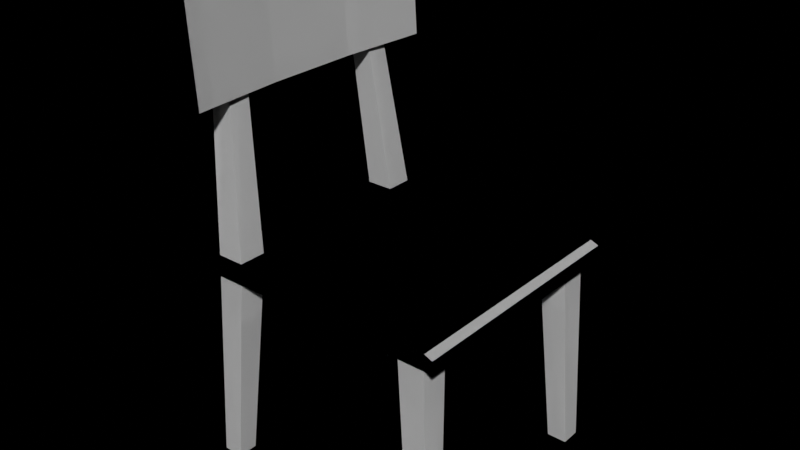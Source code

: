 # Source: Chair.blend  (saved by Blender 3.1.7; exported with 4.5.12 LTS)
import bpy
from mathutils import Matrix  # noqa: F401  (used for matrix-valued properties, if any)

bpy.ops.wm.read_factory_settings(use_empty=True)
scene = bpy.context.scene
scene.name = 'Scene'

# ---- collections
col_collection = bpy.data.collections.new('Collection'); scene.collection.children.link(col_collection)

# ---- world
world_world = bpy.data.worlds.new('World'); scene.world = world_world
world_world.use_nodes = True; world_world.node_tree.nodes.clear()
_N = world_world.node_tree.nodes; _L = world_world.node_tree.links
n0 = _N.new('ShaderNodeOutputWorld'); n0.name = 'World Output'; n0.location = (321, 282)
n1 = _N.new('ShaderNodeBackground'); n1.name = 'Background'; n1.location = (-129, 297)
n1.inputs[0].default_value = (0.0, 0.0, 0.0, 1.0)
_L.new(n1.outputs[0], n0.inputs[0])
n0.is_active_output = True
world_world.color = (0.05088, 0.05088, 0.05088)
world_world.use_sun_shadow = False
world_world.sun_shadow_jitter_overblur = 0.0

# ---- meshes
me_cube_001 = bpy.data.meshes.new('Cube.001')
me_cube_001.from_pydata([(0.4, 0.4, 0.65), (0.4, 0.4, 0.7), (0.3456, 0.3279, -0.008661), (0.2917, 0.2881, 0.6829), (0.3456, 0.3932, -0.008661), (0.2917, 0.3782, 0.6829), (0.4109, 0.3279, -0.008661), (0.3819, 0.2881, 0.6829), (0.4109, 0.3932, -0.008661), (0.3819, 0.3782, 0.6829), (0.0, 0.4, 0.65), (0.0, 0.4, 0.7), (-0.4, 0.4, 0.65), (-0.4, 0.4, 0.7), (-0.3456, 0.3279, -0.008661), (-0.2917, 0.2881, 0.6829), (-0.3456, 0.3932, -0.008661), (-0.2917, 0.3782, 0.6829), (-0.4109, 0.3279, -0.008661), (-0.3819, 0.2881, 0.6829), (-0.4109, 0.3932, -0.008661), (-0.3819, 0.3782, 0.6829), (0.4, 0.0, 0.65), (0.4, 0.0, 0.7), (0.0, 0.0, 0.7), (0.0, 0.0, 0.65), (-0.4, 0.0, 0.65), (-0.4, 0.0, 0.7), (0.4, -0.4, 0.65), (0.4, -0.4, 0.7), (0.3456, -0.3279, -0.008661), (0.2917, -0.2881, 0.6829), (0.3456, -0.3932, -0.008661), (0.2917, -0.3782, 0.6829), (0.4109, -0.3279, -0.008661), (0.3819, -0.2881, 0.6829), (0.4109, -0.3932, -0.008661), (0.3819, -0.3782, 0.6829), (0.0, -0.4, 0.65), (0.0, -0.4, 0.7), (-0.4, -0.4, 0.65), (-0.4, -0.4, 0.7), (-0.3456, -0.3279, -0.008661), (-0.2917, -0.2881, 0.6829), (-0.3456, -0.3932, -0.008661), (-0.2917, -0.3782, 0.6829), (-0.4109, -0.3279, -0.008661), (-0.3819, -0.2881, 0.6829), (-0.4109, -0.3932, -0.008661), (-0.3819, -0.3782, 0.6829), (-0.3947, 0.2296, 1.553), (-0.3947, 0.2854, 1.553), (-0.4504, 0.2854, 1.553), (-0.4504, 0.2296, 1.553), (-0.3947, -0.2296, 1.553), (-0.3947, -0.2854, 1.553), (-0.4504, -0.2854, 1.553), (-0.4504, -0.2296, 1.553), (-0.3592, -0.4565, 1.181), (-0.3843, -0.4565, 1.543), (-0.3592, 0.4565, 1.181), (-0.3843, 0.4565, 1.543), (-0.3231, -0.4565, 1.181), (-0.3482, -0.4565, 1.543), (-0.3231, 0.4565, 1.181), (-0.3482, 0.4565, 1.543), (-0.3794, 0.1522, 1.181), (-0.3794, -0.1522, 1.181), (-0.4044, -0.1522, 1.543), (-0.4044, 0.1522, 1.543), (-0.3433, -0.1522, 1.181), (-0.3433, 0.1522, 1.181), (-0.3683, 0.1522, 1.543), (-0.3683, -0.1522, 1.543), (0.4261, 0.4, 0.6893), (0.4261, 0.4, 0.6393), (0.4261, 0.0, 0.6393), (0.4261, 0.0, 0.6893), (0.4261, -0.4, 0.6893), (0.4261, -0.4, 0.6393)], [], [(10, 11, 1, 0), (2, 3, 5, 4), (4, 5, 9, 8), (8, 9, 7, 6), (6, 7, 3, 2), (4, 8, 6, 2), (9, 5, 3, 7), (10, 12, 13, 11), (14, 16, 17, 15), (16, 20, 21, 17), (20, 18, 19, 21), (18, 14, 15, 19), (16, 14, 18, 20), (21, 19, 53, 52), (12, 26, 27, 13), (10, 25, 26, 12), (13, 27, 24, 11), (1, 11, 24, 23), (29, 28, 79, 78), (10, 0, 22, 25), (38, 28, 29, 39), (30, 32, 33, 31), (32, 36, 37, 33), (36, 34, 35, 37), (34, 30, 31, 35), (32, 30, 34, 36), (37, 35, 31, 33), (38, 39, 41, 40), (42, 43, 45, 44), (44, 45, 49, 48), (48, 49, 47, 46), (46, 47, 43, 42), (44, 48, 46, 42), (43, 47, 57, 54), (40, 41, 27, 26), (38, 40, 26, 25), (41, 39, 24, 27), (29, 23, 24, 39), (1, 23, 77, 74), (38, 25, 22, 28), (52, 53, 50, 51), (56, 55, 54, 57), (49, 45, 55, 56), (15, 17, 51, 50), (19, 15, 50, 53), (47, 49, 56, 57), (17, 21, 52, 51), (45, 43, 54, 55), (66, 69, 61, 60), (60, 61, 65, 64), (70, 73, 63, 62), (62, 63, 59, 58), (67, 70, 62, 58), (73, 68, 59, 63), (65, 61, 69, 72), (72, 69, 68, 73), (60, 64, 71, 66), (66, 71, 70, 67), (64, 65, 72, 71), (71, 72, 73, 70), (58, 59, 68, 67), (67, 68, 69, 66), (75, 74, 77, 76), (79, 76, 77, 78), (28, 22, 76, 79), (0, 1, 74, 75), (23, 29, 78, 77), (22, 0, 75, 76)])
_uv = me_cube_001.uv_layers.new(name='UVMap')
_uv.uv.foreach_set('vector', [0.666, 1.44, 0.6033, 1.441, 0.5969, 0.9395, 0.6595, 0.9387, 0.7408, 0.9032, 0.7097, 0.03399, 0.8227, 0.03643, 0.8227, 0.905, 0.5151, 0.9024, 0.484, 0.03399, 0.5969, 0.03873, 0.5969, 0.9058, 0.8227, 0.905, 0.8227, 1.772, 0.7097, 1.775, 0.7408, 0.9068, 0.3712, 0.03399, 0.3712, 0.9013, 0.2583, 0.906, 0.2894, 0.03742, 1.139, 0.9591, 1.221, 0.9591, 1.221, 1.041, 1.139, 1.041, 1.026, 0.9591, 1.139, 0.9591, 1.139, 1.072, 1.026, 1.072, 0.666, 1.44, 0.6724, 1.941, 0.6098, 1.942, 0.6033, 1.441, 0.2583, 1.995, 0.1766, 2.0, 0.1411, 1.137, 0.2539, 1.13, 1.458, -1.0, 1.54, -0.9979, 1.481, -0.1328, 1.369, -0.1357, 1.742, -1.0, 1.824, -0.9953, 1.824, -0.1296, 1.711, -0.1361, 1.369, 0.9571, 1.287, 0.9591, 1.197, 0.09457, 1.31, 0.09172, 1.221, 1.072, 1.221, 1.154, 1.139, 1.154, 1.139, 1.072, 1.711, -0.1361, 1.824, -0.1296, 1.834, 0.965, 1.764, 0.961, 0.4337, 0.906, 0.4337, 1.407, 0.3712, 1.407, 0.3712, 0.906, 0.02394, -0.4997, -0.4772, -0.4997, -0.4772, -1.0, 0.02394, -1.0, 1.026, 0.03399, 0.5251, 0.03399, 0.5251, -0.4663, 1.026, -0.4663, 1.026, -0.9665, 1.026, -0.4663, 0.5251, -0.4663, 0.5251, -0.9665, 0.484, 1.908, 0.5466, 1.909, 0.5596, 1.942, 0.4969, 1.941, 0.02394, -0.4997, 0.02394, 0.000511, -0.4772, 0.000511, -0.4772, -0.4997, 0.5531, 1.408, 0.5466, 1.909, 0.484, 1.908, 0.4905, 1.407, 0.8537, 0.03576, 0.9356, 0.03399, 0.9356, 0.9026, 0.8227, 0.905, 0.6279, 0.03742, 0.7097, 0.03399, 0.7097, 0.9011, 0.5969, 0.9058, 0.9356, 1.775, 0.8537, 1.773, 0.8227, 0.905, 0.9356, 0.9075, 0.484, 0.906, 0.4022, 0.9026, 0.3712, 0.03399, 0.484, 0.03872, 1.139, 1.236, 1.139, 1.154, 1.221, 1.154, 1.221, 1.236, 1.026, 1.185, 1.026, 1.072, 1.139, 1.072, 1.139, 1.185, 0.5531, 1.408, 0.4905, 1.407, 0.4969, 0.9058, 0.5596, 0.9066, 1.947, -0.9953, 1.947, -0.1302, 1.834, -0.1367, 1.865, -1.0, 1.629, 0.9583, 1.54, 0.09396, 1.653, 0.0911, 1.711, 0.9562, 0.05943, 1.999, 0.02394, 1.136, 0.1367, 1.129, 0.1411, 1.994, 1.197, -0.9979, 1.139, -0.1326, 1.026, -0.1354, 1.116, -1.0, -0.8966, 1.26, -0.9783, 1.26, -0.9783, 1.178, -0.8966, 1.178, 1.026, -0.1354, 1.139, -0.1326, 1.197, 0.9591, 1.128, 0.9574, 0.4337, 1.908, 0.3712, 1.908, 0.3712, 1.407, 0.4337, 1.407, -0.9783, -0.4997, -0.9783, -1.0, -0.4772, -1.0, -0.4772, -0.4997, 0.02394, 0.03399, 0.02394, -0.4663, 0.5251, -0.4663, 0.5251, 0.03399, 0.02394, -0.9665, 0.5251, -0.9665, 0.5251, -0.4663, 0.02394, -0.4663, 1.026, -0.9665, 0.5251, -0.9665, 0.5251, -1.0, 1.026, -1.0, -0.9783, -0.4997, -0.4772, -0.4997, -0.4772, 0.000511, -0.9783, 0.000511, -0.7571, 1.178, -0.7571, 1.248, -0.8268, 1.248, -0.8268, 1.178, -0.8268, 1.248, -0.8966, 1.248, -0.8966, 1.178, -0.8268, 1.178, 1.653, 0.0911, 1.54, 0.09396, 1.641, -0.9982, 1.711, -1.0, 0.2539, 1.13, 0.1411, 1.137, 0.1886, 0.03837, 0.2583, 0.03399, 1.31, 0.09172, 1.197, 0.09457, 1.299, -0.9982, 1.369, -1.0, 0.1367, 1.129, 0.02394, 1.136, 0.07144, 0.03837, 0.1411, 0.03399, 1.369, -0.1357, 1.481, -0.1328, 1.54, 0.9583, 1.47, 0.9565, 1.834, -0.1367, 1.947, -0.1302, 1.957, 0.9656, 1.887, 0.9615, -0.5241, 0.4153, -0.9783, 0.4153, -0.9773, 0.03399, -0.5231, 0.03399, 0.3209, 1.36, 0.3209, 0.906, 0.366, 0.9091, 0.366, 1.364, -0.5223, 0.7966, -0.06821, 0.7966, -0.06906, 1.178, -0.5231, 1.178, 0.4789, 0.906, 0.4789, 1.36, 0.4337, 1.364, 0.4337, 0.9091, -0.06821, 0.7966, -0.02304, 0.7966, 0.002165, 1.178, -0.043, 1.178, 0.9608, 0.7966, 1.006, 0.7966, 0.9807, 1.178, 0.9356, 1.178, 0.9356, 0.03399, 0.9807, 0.03399, 1.006, 0.4153, 0.9608, 0.4153, 0.9608, 0.4153, 1.006, 0.4153, 1.006, 0.7966, 0.9608, 0.7966, -0.043, 0.03399, 0.002165, 0.03399, -0.02304, 0.4153, -0.06821, 0.4153, -0.06821, 0.4153, -0.02304, 0.4153, -0.02304, 0.7966, -0.06821, 0.7966, -0.5231, 0.03399, -0.06906, 0.03399, -0.06821, 0.4153, -0.5223, 0.4153, -0.5223, 0.4153, -0.06821, 0.4153, -0.06821, 0.7966, -0.5223, 0.7966, -0.5231, 1.178, -0.9773, 1.178, -0.9783, 0.7966, -0.5241, 0.7966, -0.5241, 0.7966, -0.9783, 0.7966, -0.9783, 0.4153, -0.5241, 0.4153, 0.2583, 0.906, 0.3209, 0.906, 0.3209, 1.407, 0.2583, 1.407, 0.2583, 1.908, 0.2583, 1.407, 0.3209, 1.407, 0.3209, 1.908, -0.9783, 0.000511, -0.4772, 0.000511, -0.4772, 0.03399, -0.9783, 0.03399, 0.6595, 0.9387, 0.5969, 0.9395, 0.6098, 0.9066, 0.6724, 0.9058, 0.5251, -0.9665, 0.02394, -0.9665, 0.02394, -1.0, 0.5251, -1.0, -0.4772, 0.000511, 0.02394, 0.000511, 0.02394, 0.03399, -0.4772, 0.03399])
me_cube_001.use_remesh_fix_poles = True
me_cube_001.use_remesh_preserve_attributes = False
me_cube_001.update()
me_cube_002 = bpy.data.meshes.new('Cube.002')
me_cube_002.from_pydata([(0.4, 0.4, 0.65), (0.4, 0.4, 0.7), (0.0, 0.4, 0.65), (0.0, 0.4, 0.7), (-0.4, 0.4, 0.65), (-0.4, 0.4, 0.7), (0.4, 0.0, 0.65), (0.4, 0.0, 0.7), (0.0, 0.0, 0.7), (0.0, 0.0, 0.65), (-0.4, 0.0, 0.65), (-0.4, 0.0, 0.7), (0.4, -0.4, 0.65), (0.4, -0.4, 0.7), (0.0, -0.4, 0.65), (0.0, -0.4, 0.7), (-0.4, -0.4, 0.65), (-0.4, -0.4, 0.7), (0.4261, 0.4, 0.6893), (0.4261, 0.4, 0.6393), (0.4261, 0.0, 0.6393), (0.4261, 0.0, 0.6893), (0.4261, -0.4, 0.6893), (0.4261, -0.4, 0.6393)], [], [(2, 3, 1, 0), (2, 4, 5, 3), (4, 10, 11, 5), (2, 9, 10, 4), (5, 11, 8, 3), (1, 3, 8, 7), (13, 12, 23, 22), (2, 0, 6, 9), (14, 12, 13, 15), (14, 15, 17, 16), (16, 17, 11, 10), (14, 16, 10, 9), (17, 15, 8, 11), (13, 7, 8, 15), (1, 7, 21, 18), (14, 9, 6, 12), (19, 18, 21, 20), (23, 20, 21, 22), (12, 6, 20, 23), (0, 1, 18, 19), (7, 13, 22, 21), (6, 0, 19, 20)])
_uv = me_cube_002.uv_layers.new(name='UVMap')
_uv.uv.foreach_set('vector', [0.666, 1.44, 0.6033, 1.441, 0.5969, 0.9395, 0.6595, 0.9387, 0.666, 1.44, 0.6724, 1.941, 0.6098, 1.942, 0.6033, 1.441, 0.4337, 0.906, 0.4337, 1.407, 0.3712, 1.407, 0.3712, 0.906, 0.02394, -0.4997, -0.4772, -0.4997, -0.4772, -1.0, 0.02394, -1.0, 1.026, 0.03399, 0.5251, 0.03399, 0.5251, -0.4663, 1.026, -0.4663, 1.026, -0.9665, 1.026, -0.4663, 0.5251, -0.4663, 0.5251, -0.9665, 0.484, 1.908, 0.5466, 1.909, 0.5596, 1.942, 0.4969, 1.941, 0.02394, -0.4997, 0.02394, 0.000511, -0.4772, 0.000511, -0.4772, -0.4997, 0.5531, 1.408, 0.5466, 1.909, 0.484, 1.908, 0.4905, 1.407, 0.5531, 1.408, 0.4905, 1.407, 0.4969, 0.9058, 0.5596, 0.9066, 0.4337, 1.908, 0.3712, 1.908, 0.3712, 1.407, 0.4337, 1.407, -0.9783, -0.4997, -0.9783, -1.0, -0.4772, -1.0, -0.4772, -0.4997, 0.02394, 0.03399, 0.02394, -0.4663, 0.5251, -0.4663, 0.5251, 0.03399, 0.02394, -0.9665, 0.5251, -0.9665, 0.5251, -0.4663, 0.02394, -0.4663, 1.026, -0.9665, 0.5251, -0.9665, 0.5251, -1.0, 1.026, -1.0, -0.9783, -0.4997, -0.4772, -0.4997, -0.4772, 0.000511, -0.9783, 0.000511, 0.2583, 0.906, 0.3209, 0.906, 0.3209, 1.407, 0.2583, 1.407, 0.2583, 1.908, 0.2583, 1.407, 0.3209, 1.407, 0.3209, 1.908, -0.9783, 0.000511, -0.4772, 0.000511, -0.4772, 0.03399, -0.9783, 0.03399, 0.6595, 0.9387, 0.5969, 0.9395, 0.6098, 0.9066, 0.6724, 0.9058, 0.5251, -0.9665, 0.02394, -0.9665, 0.02394, -1.0, 0.5251, -1.0, -0.4772, 0.000511, 0.02394, 0.000511, 0.02394, 0.03399, -0.4772, 0.03399])
me_cube_002.use_remesh_fix_poles = True
me_cube_002.use_remesh_preserve_attributes = False
me_cube_002.update()
me_cube_003 = bpy.data.meshes.new('Cube.003')
me_cube_003.from_pydata([(0.3456, -0.3279, -0.008661), (0.2917, -0.2881, 0.6829), (0.3456, -0.3932, -0.008661), (0.2917, -0.3782, 0.6829), (0.4109, -0.3279, -0.008661), (0.3819, -0.2881, 0.6829), (0.4109, -0.3932, -0.008661), (0.3819, -0.3782, 0.6829)], [], [(0, 2, 3, 1), (2, 6, 7, 3), (6, 4, 5, 7), (4, 0, 1, 5), (2, 0, 4, 6), (7, 5, 1, 3)])
_uv = me_cube_003.uv_layers.new(name='UVMap')
_uv.uv.foreach_set('vector', [0.8537, 0.03576, 0.9356, 0.03399, 0.9356, 0.9026, 0.8227, 0.905, 0.6279, 0.03742, 0.7097, 0.03399, 0.7097, 0.9011, 0.5969, 0.9058, 0.9356, 1.775, 0.8537, 1.773, 0.8227, 0.905, 0.9356, 0.9075, 0.484, 0.906, 0.4022, 0.9026, 0.3712, 0.03399, 0.484, 0.03872, 1.139, 1.236, 1.139, 1.154, 1.221, 1.154, 1.221, 1.236, 1.026, 1.185, 1.026, 1.072, 1.139, 1.072, 1.139, 1.185])
me_cube_003.use_remesh_fix_poles = True
me_cube_003.use_remesh_preserve_attributes = False
me_cube_003.update()
me_cube_004 = bpy.data.meshes.new('Cube.004')
me_cube_004.from_pydata([(0.3456, 0.3279, -0.008661), (0.2917, 0.2881, 0.6829), (0.3456, 0.3932, -0.008661), (0.2917, 0.3782, 0.6829), (0.4109, 0.3279, -0.008661), (0.3819, 0.2881, 0.6829), (0.4109, 0.3932, -0.008661), (0.3819, 0.3782, 0.6829)], [], [(0, 1, 3, 2), (2, 3, 7, 6), (6, 7, 5, 4), (4, 5, 1, 0), (2, 6, 4, 0), (7, 3, 1, 5)])
_uv = me_cube_004.uv_layers.new(name='UVMap')
_uv.uv.foreach_set('vector', [0.7408, 0.9032, 0.7097, 0.03399, 0.8227, 0.03643, 0.8227, 0.905, 0.5151, 0.9024, 0.484, 0.03399, 0.5969, 0.03873, 0.5969, 0.9058, 0.8227, 0.905, 0.8227, 1.772, 0.7097, 1.775, 0.7408, 0.9068, 0.3712, 0.03399, 0.3712, 0.9013, 0.2583, 0.906, 0.2894, 0.03742, 1.139, 0.9591, 1.221, 0.9591, 1.221, 1.041, 1.139, 1.041, 1.026, 0.9591, 1.139, 0.9591, 1.139, 1.072, 1.026, 1.072])
me_cube_004.use_remesh_fix_poles = True
me_cube_004.use_remesh_preserve_attributes = False
me_cube_004.update()
me_cube_005 = bpy.data.meshes.new('Cube.005')
me_cube_005.from_pydata([(-0.3456, -0.3279, -0.008661), (-0.2917, -0.2881, 0.6829), (-0.3456, -0.3932, -0.008661), (-0.2917, -0.3782, 0.6829), (-0.4109, -0.3279, -0.008661), (-0.3819, -0.2881, 0.6829), (-0.4109, -0.3932, -0.008661), (-0.3819, -0.3782, 0.6829), (-0.3947, -0.2296, 1.553), (-0.3947, -0.2854, 1.553), (-0.4504, -0.2854, 1.553), (-0.4504, -0.2296, 1.553)], [], [(0, 1, 3, 2), (2, 3, 7, 6), (6, 7, 5, 4), (4, 5, 1, 0), (2, 6, 4, 0), (1, 5, 11, 8), (10, 9, 8, 11), (7, 3, 9, 10), (5, 7, 10, 11), (3, 1, 8, 9)])
_uv = me_cube_005.uv_layers.new(name='UVMap')
_uv.uv.foreach_set('vector', [1.947, -0.9953, 1.947, -0.1302, 1.834, -0.1367, 1.865, -1.0, 1.629, 0.9583, 1.54, 0.09396, 1.653, 0.0911, 1.711, 0.9562, 0.05943, 1.999, 0.02394, 1.136, 0.1367, 1.129, 0.1411, 1.994, 1.197, -0.9979, 1.139, -0.1326, 1.026, -0.1354, 1.116, -1.0, -0.8966, 1.26, -0.9783, 1.26, -0.9783, 1.178, -0.8966, 1.178, 1.026, -0.1354, 1.139, -0.1326, 1.197, 0.9591, 1.128, 0.9574, -0.8268, 1.248, -0.8966, 1.248, -0.8966, 1.178, -0.8268, 1.178, 1.653, 0.0911, 1.54, 0.09396, 1.641, -0.9982, 1.711, -1.0, 0.1367, 1.129, 0.02394, 1.136, 0.07144, 0.03837, 0.1411, 0.03399, 1.834, -0.1367, 1.947, -0.1302, 1.957, 0.9656, 1.887, 0.9615])
me_cube_005.use_remesh_fix_poles = True
me_cube_005.use_remesh_preserve_attributes = False
me_cube_005.update()
me_cube_006 = bpy.data.meshes.new('Cube.006')
me_cube_006.from_pydata([(-0.3456, 0.3279, -0.008661), (-0.2917, 0.2881, 0.6829), (-0.3456, 0.3932, -0.008661), (-0.2917, 0.3782, 0.6829), (-0.4109, 0.3279, -0.008661), (-0.3819, 0.2881, 0.6829), (-0.4109, 0.3932, -0.008661), (-0.3819, 0.3782, 0.6829), (-0.3947, 0.2296, 1.553), (-0.3947, 0.2854, 1.553), (-0.4504, 0.2854, 1.553), (-0.4504, 0.2296, 1.553)], [], [(0, 2, 3, 1), (2, 6, 7, 3), (6, 4, 5, 7), (4, 0, 1, 5), (2, 0, 4, 6), (7, 5, 11, 10), (10, 11, 8, 9), (1, 3, 9, 8), (5, 1, 8, 11), (3, 7, 10, 9)])
_uv = me_cube_006.uv_layers.new(name='UVMap')
_uv.uv.foreach_set('vector', [0.2583, 1.995, 0.1766, 2.0, 0.1411, 1.137, 0.2539, 1.13, 1.458, -1.0, 1.54, -0.9979, 1.481, -0.1328, 1.369, -0.1357, 1.742, -1.0, 1.824, -0.9953, 1.824, -0.1296, 1.711, -0.1361, 1.369, 0.9571, 1.287, 0.9591, 1.197, 0.09457, 1.31, 0.09172, 1.221, 1.072, 1.221, 1.154, 1.139, 1.154, 1.139, 1.072, 1.711, -0.1361, 1.824, -0.1296, 1.834, 0.965, 1.764, 0.961, -0.7571, 1.178, -0.7571, 1.248, -0.8268, 1.248, -0.8268, 1.178, 0.2539, 1.13, 0.1411, 1.137, 0.1886, 0.03837, 0.2583, 0.03399, 1.31, 0.09172, 1.197, 0.09457, 1.299, -0.9982, 1.369, -1.0, 1.369, -0.1357, 1.481, -0.1328, 1.54, 0.9583, 1.47, 0.9565])
me_cube_006.use_remesh_fix_poles = True
me_cube_006.use_remesh_preserve_attributes = False
me_cube_006.update()
me_cube_007 = bpy.data.meshes.new('Cube.007')
me_cube_007.from_pydata([(-0.3592, -0.4565, 1.181), (-0.3843, -0.4565, 1.543), (-0.3592, 0.4565, 1.181), (-0.3843, 0.4565, 1.543), (-0.3231, -0.4565, 1.181), (-0.3482, -0.4565, 1.543), (-0.3231, 0.4565, 1.181), (-0.3482, 0.4565, 1.543), (-0.3794, 0.1522, 1.181), (-0.3794, -0.1522, 1.181), (-0.4044, -0.1522, 1.543), (-0.4044, 0.1522, 1.543), (-0.3433, -0.1522, 1.181), (-0.3433, 0.1522, 1.181), (-0.3683, 0.1522, 1.543), (-0.3683, -0.1522, 1.543)], [], [(8, 11, 3, 2), (2, 3, 7, 6), (12, 15, 5, 4), (4, 5, 1, 0), (9, 12, 4, 0), (15, 10, 1, 5), (7, 3, 11, 14), (14, 11, 10, 15), (2, 6, 13, 8), (8, 13, 12, 9), (6, 7, 14, 13), (13, 14, 15, 12), (0, 1, 10, 9), (9, 10, 11, 8)])
_uv = me_cube_007.uv_layers.new(name='UVMap')
_uv.uv.foreach_set('vector', [-0.5241, 0.4153, -0.9783, 0.4153, -0.9773, 0.03399, -0.5231, 0.03399, 0.3209, 1.36, 0.3209, 0.906, 0.366, 0.9091, 0.366, 1.364, -0.5223, 0.7966, -0.06821, 0.7966, -0.06906, 1.178, -0.5231, 1.178, 0.4789, 0.906, 0.4789, 1.36, 0.4337, 1.364, 0.4337, 0.9091, -0.06821, 0.7966, -0.02304, 0.7966, 0.002165, 1.178, -0.043, 1.178, 0.9608, 0.7966, 1.006, 0.7966, 0.9807, 1.178, 0.9356, 1.178, 0.9356, 0.03399, 0.9807, 0.03399, 1.006, 0.4153, 0.9608, 0.4153, 0.9608, 0.4153, 1.006, 0.4153, 1.006, 0.7966, 0.9608, 0.7966, -0.043, 0.03399, 0.002165, 0.03399, -0.02304, 0.4153, -0.06821, 0.4153, -0.06821, 0.4153, -0.02304, 0.4153, -0.02304, 0.7966, -0.06821, 0.7966, -0.5231, 0.03399, -0.06906, 0.03399, -0.06821, 0.4153, -0.5223, 0.4153, -0.5223, 0.4153, -0.06821, 0.4153, -0.06821, 0.7966, -0.5223, 0.7966, -0.5231, 1.178, -0.9773, 1.178, -0.9783, 0.7966, -0.5241, 0.7966, -0.5241, 0.7966, -0.9783, 0.7966, -0.9783, 0.4153, -0.5241, 0.4153])
me_cube_007.use_remesh_fix_poles = True
me_cube_007.use_remesh_preserve_attributes = False
me_cube_007.update()
me_chair_001_cell_005 = bpy.data.meshes.new('Chair.001_cell.005')
me_chair_001_cell_005.from_pydata([(-0.1997, -0.2007, 0.6751), (0.4, -0.4, 0.65), (0.4, -0.4, 0.7), (0.4261, -0.4, 0.6893), (0.4261, -0.4, 0.6393), (0.368, 0.0007316, 0.65), (0.2794, -0.002416, 0.7), (0.2032, 0.0003725, 0.65), (0.197, -0.002595, 0.7), (0.4, 0.0007527, 0.65), (0.4, -0.002336, 0.7), (0.4261, -0.00166, 0.6893), (0.4261, 0.001428, 0.6393), (-0.2722, -0.2731, 0.65), (-0.3988, -0.4, 0.65), (-0.3986, -0.4, 0.6747), (-0.1997, -0.2008, 0.65), (-0.07983, -0.1409, 0.65), (-0.06962, -0.1357, 0.7), (-0.1963, -0.1992, 0.7), (-0.2808, -0.2836, 0.7), (-0.397, -0.4, 0.7), (0.368, 0.0007316, 0.65), (0.2032, 0.0003725, 0.65), (0.2794, -0.002416, 0.7), (0.197, -0.002595, 0.7), (0.4, -0.002336, 0.7), (0.4261, -0.00166, 0.6893), (0.4261, 0.001428, 0.6393), (-0.2722, -0.2731, 0.65), (-0.3988, -0.4, 0.65), (-0.1997, -0.2008, 0.65), (-0.07983, -0.1409, 0.65), (-0.3986, -0.4, 0.6747), (-0.397, -0.4, 0.7), (0.4, 0.0007527, 0.65), (-0.06962, -0.1357, 0.7), (-0.1963, -0.1992, 0.7), (-0.2808, -0.2836, 0.7)], [], [(25, 24, 22, 23), (27, 28, 35, 22, 24, 26), (0, 29, 14, 33), (31, 29, 0), (0, 32, 31), (23, 32, 0, 36, 25), (37, 36, 0), (0, 38, 37), (34, 38, 0, 33), (12, 4, 1, 9), (2, 21, 15, 30, 1, 4, 3), (11, 3, 4, 12), (2, 10, 6, 8, 18, 19, 20, 21), (17, 7, 5, 9, 1, 30, 13, 16), (10, 2, 3, 11)])
_k = set([(5, 7), (5, 9), (6, 8), (6, 10), (7, 17), (8, 18), (9, 12), (10, 11), (11, 12), (13, 16), (13, 30), (14, 29), (14, 33), (15, 21), (15, 30), (16, 17), (18, 19), (19, 20), (20, 21), (22, 23), (22, 35), (23, 32), (24, 25), (24, 26), (25, 36), (26, 27), (27, 28), (28, 35), (29, 31), (31, 32), (33, 34), (34, 38), (36, 37), (37, 38)])
me_chair_001_cell_005.attributes.new('sharp_edge', 'BOOLEAN', 'EDGE').data.foreach_set('value', [ (min(e.vertices), max(e.vertices)) in _k for e in me_chair_001_cell_005.edges])
_uv = me_chair_001_cell_005.uv_layers.new(name='UVMap')
_uv.uv.foreach_set('vector', [0.6894, 0.0, 1.0, 0.3103, 1.0, 0.621, 0.3782, 0.0, 0.8252, 0.3768, 0.8248, 0.6874, 0.7332, 0.6211, 0.621, 0.621, 0.3103, 0.3103, 0.7335, 0.3105, 1.0, 0.0, 1.0, 0.291, 0.4872, 0.2879, 0.1993, 0.0, 0.2915, 0.0, 0.291, 0.291, 0.0, 0.0, 0.0, 0.0, 0.292, 0.0, 0.2915, 0.2915, 1.0, 0.6218, 0.292, 0.292, 0.0, 0.0, 0.3331, 0.0, 1.0, 0.3106, 0.3338, 0.0, 0.3331, 0.3331, 0.0, 0.0, 1.0, 0.0, 1.0, 0.3319, 0.6662, 0.0, 0.7996, 0.3351, 0.3319, 0.3319, 0.0, 0.0, 0.8007, 0.0, -0.4754, 0.03399, -0.9783, 0.03399, -0.9783, 0.000511, -0.4762, 0.000511, 0.484, 1.908, 0.4969, 0.9096, 0.5287, 0.908, 0.5596, 0.9081, 0.5466, 1.909, 0.5596, 1.942, 0.4969, 1.941, 0.3209, 1.409, 0.3209, 1.908, 0.2583, 1.908, 0.2583, 1.405, 0.02394, -0.9665, 0.5221, -0.9665, 0.522, -0.8156, 0.5218, -0.7127, 0.3551, -0.3792, 0.2755, -0.2207, 0.1698, -0.1151, 0.02394, 0.0302, -0.6537, -0.5996, -0.4767, -0.2456, -0.4763, -0.03946, -0.4762, 0.000511, -0.9783, 0.000511, -0.9783, -0.9985, -0.8193, -0.8402, -0.7287, -0.7494, 0.5221, -0.9665, 0.02394, -0.9665, 0.02394, -1.0, 0.523, -1.0])
me_chair_001_cell_005.use_remesh_fix_poles = True
me_chair_001_cell_005.use_remesh_preserve_attributes = False
me_chair_001_cell_005.update()
me_chair_001_cell_006 = bpy.data.meshes.new('Chair.001_cell.006')
me_chair_001_cell_006.from_pydata([(-0.1987, -0.1982, 0.6752), (0.2021, 0.4, 0.65), (0.1958, 0.4, 0.7), (0.1957, -0.001397, 0.7), (0.2019, 0.00172, 0.65), (-0.1993, 0.4, 0.65), (-0.1993, 0.4, 0.668), (-0.1993, 0.2641, 0.65), (-0.06986, -0.1339, 0.7), (-0.1957, -0.1966, 0.7), (-0.07948, -0.1387, 0.65), (-0.1989, -0.1982, 0.65), (-0.1992, 0.4, 0.6746), (-0.1985, 0.4, 0.6803), (-0.196, 0.2312, 0.7), (-0.1959, 0.4, 0.7), (0.2021, 0.4, 0.65), (0.1958, 0.4, 0.7), (0.2019, 0.00172, 0.65), (-0.1993, 0.4, 0.65), (-0.1993, 0.4, 0.668), (-0.06986, -0.1339, 0.7), (-0.1957, -0.1966, 0.7), (-0.07948, -0.1387, 0.65), (-0.1989, -0.1982, 0.65), (-0.1992, 0.4, 0.6746), (-0.1985, 0.4, 0.6803), (-0.1959, 0.4, 0.7), (0.1957, -0.001397, 0.7), (-0.1993, 0.2641, 0.65), (-0.196, 0.2312, 0.7)], [], [(17, 15, 14, 22, 8, 3), (20, 5, 29), (9, 0, 21), (21, 0, 23, 18, 28), (23, 0, 24), (20, 29, 24, 0, 25), (25, 0, 9, 30, 26), (26, 30, 27), (4, 10, 11, 7, 19, 16), (16, 19, 6, 12, 13, 15, 17), (2, 28, 18, 1)])
_k = set([(1, 2), (1, 18), (2, 28), (3, 8), (3, 17), (4, 10), (4, 16), (5, 20), (5, 29), (6, 12), (6, 19), (7, 11), (7, 19), (8, 22), (9, 21), (9, 30), (10, 11), (12, 13), (13, 15), (14, 15), (14, 22), (16, 17), (18, 23), (20, 25), (21, 28), (23, 24), (24, 29), (25, 26), (26, 27), (27, 30)])
me_chair_001_cell_006.attributes.new('sharp_edge', 'BOOLEAN', 'EDGE').data.foreach_set('value', [ (min(e.vertices), max(e.vertices)) in _k for e in me_chair_001_cell_006.edges])
_uv = me_chair_001_cell_006.uv_layers.new(name='UVMap')
_uv.uv.foreach_set('vector', [1.026, -0.7112, 1.026, -0.2213, 0.8147, -0.2211, 0.2788, -0.2215, 0.3573, -0.3789, 0.5233, -0.7111, 0.9235, 0.0, 0.9232, 0.2103, 0.7137, 0.0, 0.6659, 0.0, 1.0, 0.0, 1.0, 0.3319, 0.3319, 0.3319, 0.0, 0.0, 0.2921, 0.0, 1.0, 0.3787, 1.0, 0.6893, 0.2921, 0.2921, 0.0, 0.0, 0.2915, 0.0, 1.0, 0.07653, 1.0, 0.2863, 0.2915, 0.2915, 0.0, 0.0, 0.9235, 0.0, 0.9235, 0.9235, 0.0, 0.0, 0.3341, 0.0, 1.0, 0.6603, 1.0, 0.9229, 0.9229, 0.9229, 0.6603, 0.6603, 0.9228, 0.6608, -0.475, -0.2472, -0.6509, -0.5991, -0.7255, -0.7485, -0.1463, -0.749, 0.02394, -0.749, 0.02394, -0.247, 0.6627, 1.187, 0.6692, 1.689, 0.6467, 1.69, 0.6384, 1.69, 0.6312, 1.689, 0.6065, 1.686, 0.6002, 1.195, 0.422, 0.3122, 0.3107, 0.0, 0.6213, 0.0, 0.7318, 0.6222])
me_chair_001_cell_006.use_remesh_fix_poles = True
me_chair_001_cell_006.use_remesh_preserve_attributes = False
me_chair_001_cell_006.update()
me_chair_001_cell_001 = bpy.data.meshes.new('Chair.001_cell.001')
me_chair_001_cell_001.from_pydata([(0.4, 0.4, 0.65), (0.4, 0.4, 0.7), (0.4261, 0.4, 0.6893), (0.4261, 0.4, 0.6393), (0.2044, 0.4, 0.65), (0.1981, 0.4, 0.7), (0.2042, 0.002343, 0.65), (0.1979, -0.0008926, 0.7), (0.4, 0.002533, 0.65), (0.4, -0.000612, 0.7), (0.3685, 0.002477, 0.65), (0.28, -0.0008257, 0.7), (0.4261, 0.0001049, 0.6893), (0.4261, 0.00325, 0.6393), (0.2044, 0.4, 0.65), (0.1981, 0.4, 0.7), (0.2042, 0.002343, 0.65), (0.4, 0.002533, 0.65), (0.3685, 0.002477, 0.65), (0.4, -0.000612, 0.7), (0.28, -0.0008257, 0.7), (0.4261, 0.00325, 0.6393), (0.4261, 0.0001049, 0.6893), (0.1979, -0.0008926, 0.7)], [], [(8, 21, 22, 9, 20, 18), (23, 16, 18, 20), (4, 16, 23, 15), (1, 2, 3, 0, 14, 5), (6, 14, 0, 17, 10), (11, 19, 1, 5, 7), (13, 3, 2, 12), (17, 0, 3, 13), (1, 19, 12, 2)])
_k = set([(4, 15), (4, 16), (5, 7), (5, 14), (6, 10), (6, 14), (7, 11), (8, 18), (8, 21), (9, 20), (9, 22), (10, 17), (11, 19), (12, 13), (12, 19), (13, 17), (15, 23), (16, 18), (20, 23), (21, 22)])
me_chair_001_cell_001.attributes.new('sharp_edge', 'BOOLEAN', 'EDGE').data.foreach_set('value', [ (min(e.vertices), max(e.vertices)) in _k for e in me_chair_001_cell_001.edges])
_uv = me_chair_001_cell_001.uv_layers.new(name='UVMap')
_uv.uv.foreach_set('vector', [0.7328, 0.1106, 0.8247, 0.1361, 0.825, 0.4472, 0.733, 0.4217, 0.3106, 0.0, 0.622, 0.0, 0.3103, 0.0, 0.6213, 0.0, 0.622, 0.622, 0.3106, 0.3106, 0.4899, 0.3766, 0.3787, 0.0, 0.6897, 0.0, 0.8006, 0.6871, 0.5969, 0.9395, 0.6098, 0.9066, 0.6724, 0.9058, 0.6595, 0.9387, 0.6627, 1.184, 0.6001, 1.192, -0.4742, -0.2443, 0.02394, -0.2441, 0.02394, 0.000511, -0.474, 0.000511, -0.4741, -0.03885, 0.524, -0.8164, 0.5243, -0.9665, 1.026, -0.9665, 1.026, -0.7141, 0.5239, -0.7138, 0.2583, 1.403, 0.2583, 0.906, 0.3209, 0.906, 0.3209, 1.407, -0.474, 0.000511, 0.02394, 0.000511, 0.02394, 0.03399, -0.4731, 0.03399, 1.026, -0.9665, 0.5243, -0.9665, 0.5252, -1.0, 1.026, -1.0])
me_chair_001_cell_001.use_remesh_fix_poles = True
me_chair_001_cell_001.use_remesh_preserve_attributes = False
me_chair_001_cell_001.update()
me_chair_001_cell_002 = bpy.data.meshes.new('Chair.001_cell.002')
me_chair_001_cell_002.from_pydata([(-0.4, 0.4, 0.65), (-0.2006, -0.1991, 0.6738), (-0.2007, -0.1992, 0.65), (-0.2008, -0.01609, 0.65), (-0.2013, 0.4, 0.65), (-0.2014, 0.4, 0.6738), (-0.4, -0.3983, 0.6741), (-0.4, -0.3984, 0.65), (-0.4, 0.4, 0.6741), (-0.2007, -0.1992, 0.65), (-0.2008, -0.01609, 0.65), (-0.2013, 0.4, 0.65), (-0.2014, 0.4, 0.6738), (-0.4, -0.3983, 0.6741), (-0.4, -0.3984, 0.65), (-0.4, 0.4, 0.6741)], [], [(9, 10, 1), (12, 1, 10, 11), (13, 15, 0, 14), (14, 0, 4, 3, 2), (5, 4, 0, 15), (9, 1, 6, 7), (12, 8, 6, 1)])
_k = set([(2, 3), (2, 14), (3, 4), (4, 5), (5, 15), (6, 7), (6, 8), (7, 9), (8, 12), (9, 10), (10, 11), (11, 12), (13, 14), (13, 15)])
me_chair_001_cell_002.attributes.new('sharp_edge', 'BOOLEAN', 'EDGE').data.foreach_set('value', [ (min(e.vertices), max(e.vertices)) in _k for e in me_chair_001_cell_002.edges])
_uv = me_chair_001_cell_002.uv_layers.new(name='UVMap')
_uv.uv.foreach_set('vector', [0.7176, 0.7176, 1.0, 0.7182, 1.0, 1.0, 1.0, 0.0764, 1.0, 1.0, 0.7182, 0.7182, 0.7181, 0.07674, 0.4036, 1.906, 0.4036, 0.906, 0.4337, 0.906, 0.4337, 1.906, -0.9762, -1.0, 0.02394, -1.0, 0.02394, -0.7515, -0.4973, -0.7508, -0.7268, -0.7507, 0.6394, 1.692, 0.6692, 1.692, 0.6724, 1.941, 0.6423, 1.941, 1.0, 0.7176, 1.0, 1.0, 0.2013, 0.2013, 0.4842, 0.2012, 0.0764, 0.0764, 0.2553, 0.1998, 1.0, 0.2013, 1.0, 1.0])
me_chair_001_cell_002.use_remesh_fix_poles = True
me_chair_001_cell_002.use_remesh_preserve_attributes = False
me_chair_001_cell_002.update()
me_chair_001_cell_003 = bpy.data.meshes.new('Chair.001_cell.003')
me_chair_001_cell_003.from_pydata([(-0.4, 0.4, 0.7), (-0.2013, -0.1993, 0.6762), (-0.2, 0.4, 0.682), (-0.1977, 0.4, 0.7), (-0.1978, 0.2418, 0.7), (-0.4, -0.3997, 0.6898), (-0.3645, -0.3648, 0.7), (-0.4, -0.4, 0.7), (-0.4, -0.3988, 0.6757), (-0.1982, -0.1978, 0.7), (-0.2008, 0.4, 0.6763), (-0.4, -0.2694, 0.6757), (-0.2146, 0.4, 0.6763), (-0.4, 0.4, 0.6761), (-0.2, 0.4, 0.682), (-0.1977, 0.4, 0.7), (-0.3645, -0.3648, 0.7), (-0.4, -0.4, 0.7), (-0.4, -0.3997, 0.6898), (-0.4, -0.3988, 0.6757), (-0.1982, -0.1978, 0.7), (-0.1978, 0.2418, 0.7), (-0.2146, 0.4, 0.6763), (-0.4, 0.4, 0.6761), (-0.2008, 0.4, 0.6763), (-0.4, -0.2694, 0.6757)], [], [(14, 15, 21), (17, 18, 16), (16, 18, 19, 1, 20), (24, 14, 21, 20, 1), (1, 19, 25, 22, 24), (23, 22, 25), (0, 3, 2, 10, 12, 13), (0, 7, 6, 9, 4, 3), (8, 5, 7, 0, 13, 11)])
_k = set([(2, 3), (2, 10), (3, 4), (4, 9), (5, 7), (5, 8), (6, 7), (6, 9), (8, 11), (10, 12), (11, 13), (12, 13), (14, 15), (14, 24), (15, 21), (16, 17), (16, 20), (17, 18), (18, 19), (19, 25), (20, 21), (22, 23), (22, 24), (23, 25)])
me_chair_001_cell_003.attributes.new('sharp_edge', 'BOOLEAN', 'EDGE').data.foreach_set('value', [ (min(e.vertices), max(e.vertices)) in _k for e in me_chair_001_cell_003.edges])
_uv = me_chair_001_cell_003.uv_layers.new(name='UVMap')
_uv.uv.foreach_set('vector', [0.9223, 0.0, 0.9223, 0.2455, 0.6769, 0.0, 0.5426, 0.1939, 1.0, 0.1924, 1.0, 0.3299, 0.3299, 0.3299, 0.1924, 0.1924, 0.1999, 0.0, 1.0, 0.0, 1.0, 0.3238, 0.9229, 0.0, 1.0, 0.07771, 1.0, 0.3231, 0.3238, 0.3238, 0.0, 0.0, 0.0, 0.0, 0.8001, 0.0, 1.0, 0.1994, 1.0, 0.9443, 0.9229, 0.9229, 0.9445, 0.1997, 0.9443, 0.9443, 0.1994, 0.1994, 0.6098, 1.942, 0.6065, 1.688, 0.6291, 1.691, 0.6363, 1.692, 0.6365, 1.709, 0.6398, 1.941, 1.026, 0.03399, 0.02396, 0.03399, 0.06806, -0.01038, 0.2773, -0.2184, 0.828, -0.2189, 1.026, -0.219, 0.4016, 1.907, 0.3839, 1.908, 0.3712, 1.908, 0.3712, 0.906, 0.4011, 0.906, 0.4015, 1.745])
me_chair_001_cell_003.use_remesh_fix_poles = True
me_chair_001_cell_003.use_remesh_preserve_attributes = False
me_chair_001_cell_003.update()

# ---- objects
ob_chair = bpy.data.objects.new('Chair', me_cube_001)
ob_chair_001 = bpy.data.objects.new('Chair.001', me_cube_002)
ob_chair_002 = bpy.data.objects.new('Chair.002', me_cube_003)
ob_chair_003 = bpy.data.objects.new('Chair.003', me_cube_004)
ob_chair_004 = bpy.data.objects.new('Chair.004', me_cube_005)
ob_chair_005 = bpy.data.objects.new('Chair.005', me_cube_006)
ob_chair_006 = bpy.data.objects.new('Chair.006', me_cube_007)
ob_chair_001_cell = bpy.data.objects.new('Chair.001_cell', me_chair_001_cell_005)
ob_chair_001_cell_001 = bpy.data.objects.new('Chair.001_cell.001', me_chair_001_cell_006)
ob_chair_001_cell_002 = bpy.data.objects.new('Chair.001_cell.002', me_chair_001_cell_001)
ob_chair_001_cell_003 = bpy.data.objects.new('Chair.001_cell.003', me_chair_001_cell_002)
ob_chair_001_cell_004 = bpy.data.objects.new('Chair.001_cell.004', me_chair_001_cell_003)

# ---- transforms, parenting, visibility, modifiers, constraints
ob_chair.location = (0.0, 0.0, 0.0)
ob_chair_001.location = (0.0, 0.0, 0.0)
ob_chair_002.parent = ob_chair_001
ob_chair_002.location = (0.0, 0.0, 0.0)
ob_chair_003.parent = ob_chair_001
ob_chair_003.location = (0.0, 0.0, 0.0)
ob_chair_004.parent = ob_chair_001
ob_chair_004.location = (0.0, 0.0, 0.0)
ob_chair_005.parent = ob_chair_001
ob_chair_005.location = (0.0, 0.0, 0.0)
ob_chair_006.parent = ob_chair_001
ob_chair_006.location = (0.0, 0.0, 0.0)
ob_chair_001_cell.parent = ob_chair_001
ob_chair_001_cell.location = (0.0, 0.0, 0.0)
ob_chair_001_cell_001.parent = ob_chair_001
ob_chair_001_cell_001.location = (0.0, 0.0, 0.0)
ob_chair_001_cell_002.parent = ob_chair_001
ob_chair_001_cell_002.location = (0.0, 0.0, 0.0)
ob_chair_001_cell_003.parent = ob_chair_001
ob_chair_001_cell_003.location = (0.0, 0.0, 0.0)
ob_chair_001_cell_004.parent = ob_chair_001
ob_chair_001_cell_004.location = (0.0, 0.0, 0.0)

# ---- collection membership
col_collection.objects.link(ob_chair)
col_collection.objects.link(ob_chair_001)
col_collection.objects.link(ob_chair_002)
col_collection.objects.link(ob_chair_003)
col_collection.objects.link(ob_chair_004)
col_collection.objects.link(ob_chair_005)
col_collection.objects.link(ob_chair_006)
col_collection.objects.link(ob_chair_001_cell)
col_collection.objects.link(ob_chair_001_cell_001)
col_collection.objects.link(ob_chair_001_cell_002)
col_collection.objects.link(ob_chair_001_cell_003)
col_collection.objects.link(ob_chair_001_cell_004)

# ---- scene / render settings (as saved in the file)
scene.frame_start = 1; scene.frame_end = 250; scene.frame_set(1)
scene.render.engine = 'CYCLES'
scene.cycles.sampling_pattern = 'TABULATED_SOBOL'
scene.cycles.use_light_tree = False
scene.view_settings.view_transform = 'Filmic'
bpy.context.view_layer.update()

# ---- added for rendering (the .blend has no active camera and no usable light): camera, sun
cam_auto = bpy.data.cameras.new('AutoCamera')
cam_auto.lens = 50.0
cam_auto.sensor_width = 36.0
cam_auto.clip_end = 1000.0
ob_auto_camera = bpy.data.objects.new('AutoCamera', cam_auto)
scene.collection.objects.link(ob_auto_camera)
ob_auto_camera.location = (1.84749, -2.23156, 2.25972)
ob_auto_camera.rotation_euler = (1.09748, -7.21219e-08, 0.694738)
scene.camera = ob_auto_camera
light_auto_sun = bpy.data.lights.new('AutoSun', 'SUN')
light_auto_sun.energy = 3.0
light_auto_sun.angle = 0.0523599
ob_auto_sun = bpy.data.objects.new('AutoSun', light_auto_sun)
scene.collection.objects.link(ob_auto_sun)
ob_auto_sun.rotation_euler = (0.872665, 0.174533, 0.523599)
bpy.context.view_layer.update()
